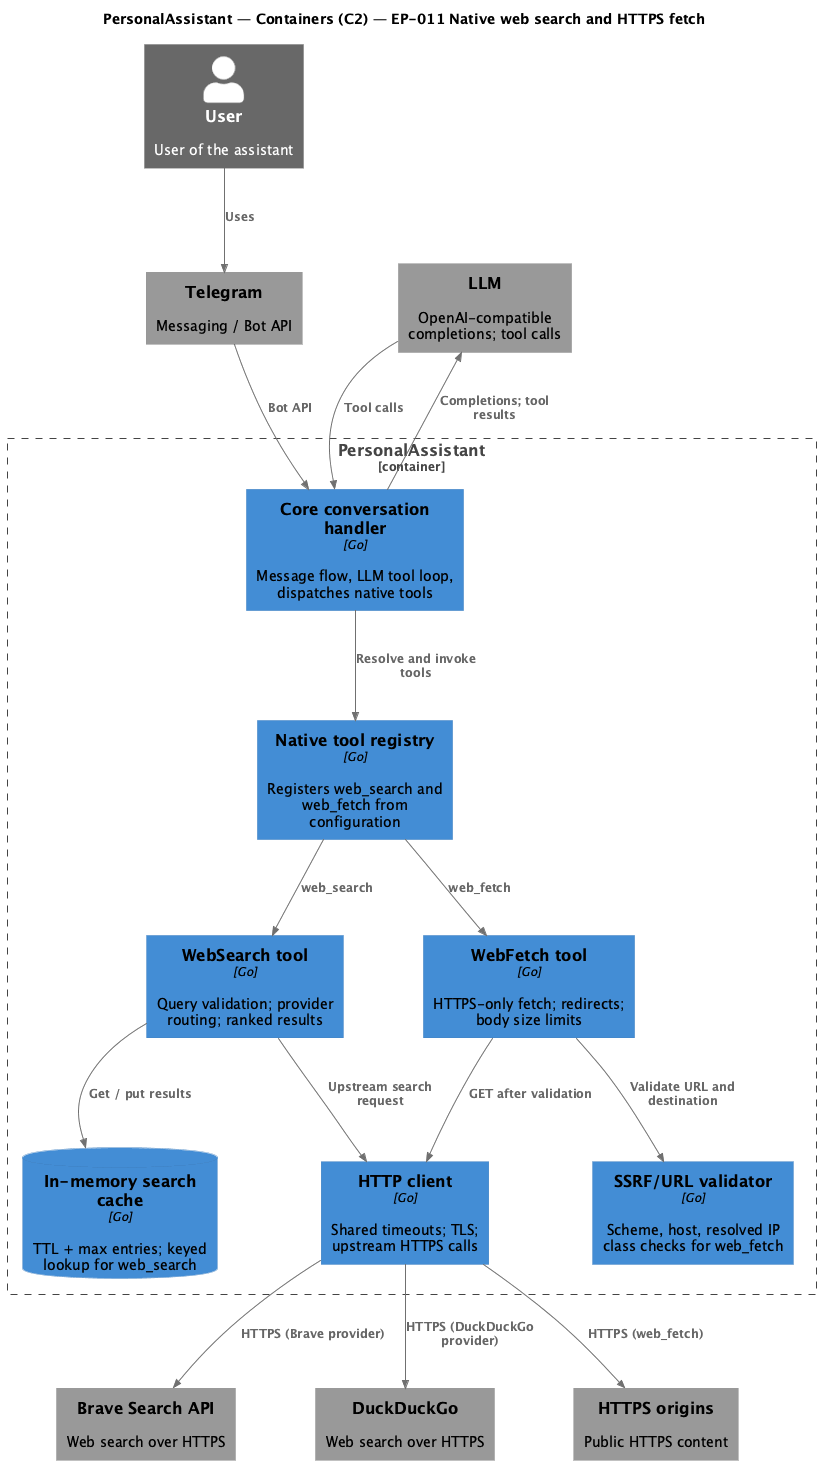

The diagram above was rendered by PlantUML. Its source (embedded in the PNG):
@startuml c4-container

!include https://raw.githubusercontent.com/plantuml-stdlib/C4-PlantUML/master/C4_Container.puml

SetDefaultLegendEntries("")
UpdateElementStyle(person, $fontColor="black", $bgColor="#08427B", $borderColor="#073B6F")
UpdateElementStyle(container, $fontColor="black", $bgColor="#438DD5", $borderColor="#3C7FC0")
UpdateElementStyle(database, $fontColor="black", $bgColor="#438DD5", $borderColor="#3C7FC0")
UpdateElementStyle(external_system, $fontColor="black", $bgColor="#999999", $borderColor="#8A8A8A")

LAYOUT_TOP_DOWN()
HIDE_STEREOTYPE()
skinparam nodesep 80
skinparam ranksep 80
skinparam ArrowColor #707070
skinparam ComponentBorderColor #707070

title PersonalAssistant — Containers (C2) — EP-011 Native web search and HTTPS fetch

Person_Ext(user, "User", "User of the assistant")
System_Ext(telegram, "Telegram", "Messaging / Bot API")
System_Ext(llm_ext, "LLM", "OpenAI-compatible completions; tool calls")
System_Ext(brave, "Brave Search API", "Web search over HTTPS")
System_Ext(ddg, "DuckDuckGo", "Web search over HTTPS")
System_Ext(httpsweb, "HTTPS origins", "Public HTTPS content")

Container_Boundary(pa, "PersonalAssistant") {
    Container(core, "Core conversation handler", "Go", "Message flow, LLM tool loop, dispatches native tools")
    Container(registry, "Native tool registry", "Go", "Registers web_search and web_fetch from configuration")
    Container(ws, "WebSearch tool", "Go", "Query validation; provider routing; ranked results")
    Container(wf, "WebFetch tool", "Go", "HTTPS-only fetch; redirects; body size limits")
    ContainerDb(cache, "In-memory search cache", "Go", "TTL + max entries; keyed lookup for web_search")
    Container(httpc, "HTTP client", "Go", "Shared timeouts; TLS; upstream HTTPS calls")
    Container(ssrf, "SSRF/URL validator", "Go", "Scheme, host, resolved IP class checks for web_fetch")
}

Rel(user, telegram, "Uses")
Rel(telegram, core, "Bot API")
Rel(core, llm_ext, "Completions; tool results")
Rel(llm_ext, core, "Tool calls")

Rel(core, registry, "Resolve and invoke tools")
Rel(registry, ws, "web_search")
Rel(registry, wf, "web_fetch")

Rel(ws, cache, "Get / put results")
Rel(ws, httpc, "Upstream search request")

Rel(wf, ssrf, "Validate URL and destination")
Rel(wf, httpc, "GET after validation")

Rel(httpc, brave, "HTTPS (Brave provider)")
Rel(httpc, ddg, "HTTPS (DuckDuckGo provider)")
Rel(httpc, httpsweb, "HTTPS (web_fetch)")

@enduml